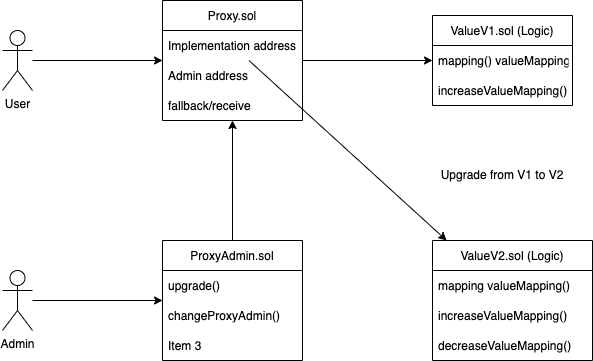

The diagram above was exported from draw.io. Its source (the exported page's mxGraphModel, read from the mxfile embedded in the PNG):
<mxGraphModel dx="485" dy="569" grid="1" gridSize="10" guides="1" tooltips="1" connect="1" arrows="1" fold="1" page="1" pageScale="1" pageWidth="850" pageHeight="1100" math="0" shadow="0">
  <root>
    <mxCell id="0" />
    <mxCell id="1" parent="0" />
    <mxCell id="28" style="edgeStyle=none;html=1;" edge="1" parent="1" source="2" target="6">
      <mxGeometry relative="1" as="geometry" />
    </mxCell>
    <mxCell id="2" value="ProxyAdmin.sol" style="swimlane;fontStyle=0;childLayout=stackLayout;horizontal=1;startSize=30;horizontalStack=0;resizeParent=1;resizeParentMax=0;resizeLast=0;collapsible=1;marginBottom=0;" vertex="1" parent="1">
      <mxGeometry x="220" y="320" width="140" height="120" as="geometry" />
    </mxCell>
    <mxCell id="3" value="upgrade() " style="text;strokeColor=none;fillColor=none;align=left;verticalAlign=middle;spacingLeft=4;spacingRight=4;overflow=hidden;points=[[0,0.5],[1,0.5]];portConstraint=eastwest;rotatable=0;" vertex="1" parent="2">
      <mxGeometry y="30" width="140" height="30" as="geometry" />
    </mxCell>
    <mxCell id="4" value="changeProxyAdmin()" style="text;strokeColor=none;fillColor=none;align=left;verticalAlign=middle;spacingLeft=4;spacingRight=4;overflow=hidden;points=[[0,0.5],[1,0.5]];portConstraint=eastwest;rotatable=0;" vertex="1" parent="2">
      <mxGeometry y="60" width="140" height="30" as="geometry" />
    </mxCell>
    <mxCell id="5" value="Item 3" style="text;strokeColor=none;fillColor=none;align=left;verticalAlign=middle;spacingLeft=4;spacingRight=4;overflow=hidden;points=[[0,0.5],[1,0.5]];portConstraint=eastwest;rotatable=0;" vertex="1" parent="2">
      <mxGeometry y="90" width="140" height="30" as="geometry" />
    </mxCell>
    <mxCell id="29" style="edgeStyle=none;html=1;" edge="1" parent="1" source="6" target="10">
      <mxGeometry relative="1" as="geometry" />
    </mxCell>
    <mxCell id="6" value="Proxy.sol" style="swimlane;fontStyle=0;childLayout=stackLayout;horizontal=1;startSize=30;horizontalStack=0;resizeParent=1;resizeParentMax=0;resizeLast=0;collapsible=1;marginBottom=0;" vertex="1" parent="1">
      <mxGeometry x="220" y="80" width="140" height="120" as="geometry" />
    </mxCell>
    <mxCell id="7" value="Implementation address" style="text;strokeColor=none;fillColor=none;align=left;verticalAlign=middle;spacingLeft=4;spacingRight=4;overflow=hidden;points=[[0,0.5],[1,0.5]];portConstraint=eastwest;rotatable=0;" vertex="1" parent="6">
      <mxGeometry y="30" width="140" height="30" as="geometry" />
    </mxCell>
    <mxCell id="8" value="Admin address" style="text;strokeColor=none;fillColor=none;align=left;verticalAlign=middle;spacingLeft=4;spacingRight=4;overflow=hidden;points=[[0,0.5],[1,0.5]];portConstraint=eastwest;rotatable=0;" vertex="1" parent="6">
      <mxGeometry y="60" width="140" height="30" as="geometry" />
    </mxCell>
    <mxCell id="9" value="fallback/receive" style="text;strokeColor=none;fillColor=none;align=left;verticalAlign=middle;spacingLeft=4;spacingRight=4;overflow=hidden;points=[[0,0.5],[1,0.5]];portConstraint=eastwest;rotatable=0;" vertex="1" parent="6">
      <mxGeometry y="90" width="140" height="30" as="geometry" />
    </mxCell>
    <mxCell id="10" value="ValueV1.sol (Logic)" style="swimlane;fontStyle=0;childLayout=stackLayout;horizontal=1;startSize=30;horizontalStack=0;resizeParent=1;resizeParentMax=0;resizeLast=0;collapsible=1;marginBottom=0;" vertex="1" parent="1">
      <mxGeometry x="490" y="95" width="140" height="90" as="geometry" />
    </mxCell>
    <mxCell id="11" value="mapping() valueMapping" style="text;strokeColor=none;fillColor=none;align=left;verticalAlign=middle;spacingLeft=4;spacingRight=4;overflow=hidden;points=[[0,0.5],[1,0.5]];portConstraint=eastwest;rotatable=0;" vertex="1" parent="10">
      <mxGeometry y="30" width="140" height="30" as="geometry" />
    </mxCell>
    <mxCell id="12" value="increaseValueMapping()" style="text;strokeColor=none;fillColor=none;align=left;verticalAlign=middle;spacingLeft=4;spacingRight=4;overflow=hidden;points=[[0,0.5],[1,0.5]];portConstraint=eastwest;rotatable=0;" vertex="1" parent="10">
      <mxGeometry y="60" width="140" height="30" as="geometry" />
    </mxCell>
    <mxCell id="14" value="ValueV2.sol (Logic)" style="swimlane;fontStyle=0;childLayout=stackLayout;horizontal=1;startSize=30;horizontalStack=0;resizeParent=1;resizeParentMax=0;resizeLast=0;collapsible=1;marginBottom=0;" vertex="1" parent="1">
      <mxGeometry x="490" y="320" width="160" height="120" as="geometry" />
    </mxCell>
    <mxCell id="15" value="mapping valueMapping()" style="text;strokeColor=none;fillColor=none;align=left;verticalAlign=middle;spacingLeft=4;spacingRight=4;overflow=hidden;points=[[0,0.5],[1,0.5]];portConstraint=eastwest;rotatable=0;" vertex="1" parent="14">
      <mxGeometry y="30" width="160" height="30" as="geometry" />
    </mxCell>
    <mxCell id="16" value="increaseValueMapping()" style="text;strokeColor=none;fillColor=none;align=left;verticalAlign=middle;spacingLeft=4;spacingRight=4;overflow=hidden;points=[[0,0.5],[1,0.5]];portConstraint=eastwest;rotatable=0;" vertex="1" parent="14">
      <mxGeometry y="60" width="160" height="30" as="geometry" />
    </mxCell>
    <mxCell id="17" value="decreaseValueMapping()" style="text;strokeColor=none;fillColor=none;align=left;verticalAlign=middle;spacingLeft=4;spacingRight=4;overflow=hidden;points=[[0,0.5],[1,0.5]];portConstraint=eastwest;rotatable=0;" vertex="1" parent="14">
      <mxGeometry y="90" width="160" height="30" as="geometry" />
    </mxCell>
    <mxCell id="30" style="edgeStyle=none;html=1;" edge="1" parent="1" source="19" target="6">
      <mxGeometry relative="1" as="geometry" />
    </mxCell>
    <mxCell id="19" value="User" style="shape=umlActor;verticalLabelPosition=bottom;verticalAlign=top;html=1;outlineConnect=0;" vertex="1" parent="1">
      <mxGeometry x="60" y="110" width="30" height="60" as="geometry" />
    </mxCell>
    <mxCell id="33" style="edgeStyle=none;html=1;" edge="1" parent="1" source="22" target="2">
      <mxGeometry relative="1" as="geometry" />
    </mxCell>
    <mxCell id="22" value="Admin" style="shape=umlActor;verticalLabelPosition=bottom;verticalAlign=top;html=1;outlineConnect=0;" vertex="1" parent="1">
      <mxGeometry x="60" y="350" width="30" height="60" as="geometry" />
    </mxCell>
    <mxCell id="25" style="edgeStyle=none;html=1;" edge="1" parent="1" source="7" target="14">
      <mxGeometry relative="1" as="geometry" />
    </mxCell>
    <mxCell id="34" value="Upgrade from V1 to V2" style="text;html=1;strokeColor=none;fillColor=none;align=center;verticalAlign=middle;whiteSpace=wrap;rounded=0;" vertex="1" parent="1">
      <mxGeometry x="490" y="240" width="140" height="30" as="geometry" />
    </mxCell>
  </root>
</mxGraphModel>